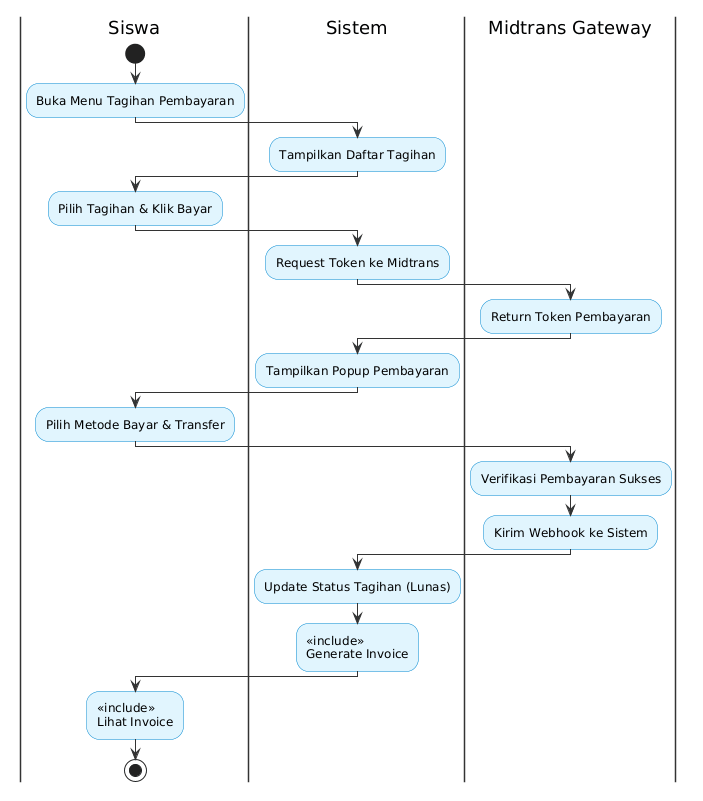

The diagram above was rendered by PlantUML. Its source (embedded in the PNG):
@startuml
skinparam BackgroundColor white
skinparam ActivityBackgroundColor #e1f5fe
skinparam ActivityBorderColor #0288d1
skinparam ActivityDiamondBackgroundColor #fff2cc
skinparam ActivityDiamondBorderColor #d6b656
skinparam SwimlaneBorderColor #333333
skinparam ArrowColor #333333
skinparam DefaultFontName Arial
|Siswa|
start
:Buka Menu Tagihan Pembayaran;
|Sistem|
:Tampilkan Daftar Tagihan;
|Siswa|
:Pilih Tagihan & Klik Bayar;
|Sistem|
:Request Token ke Midtrans;
|Midtrans Gateway|
:Return Token Pembayaran;
|Sistem|
:Tampilkan Popup Pembayaran;
|Siswa|
:Pilih Metode Bayar & Transfer;
|Midtrans Gateway|
:Verifikasi Pembayaran Sukses;
:Kirim Webhook ke Sistem;
|Sistem|
:Update Status Tagihan (Lunas);
:<< include >>\nGenerate Invoice;
|Siswa|
:<< include >>\nLihat Invoice;
stop
@enduml